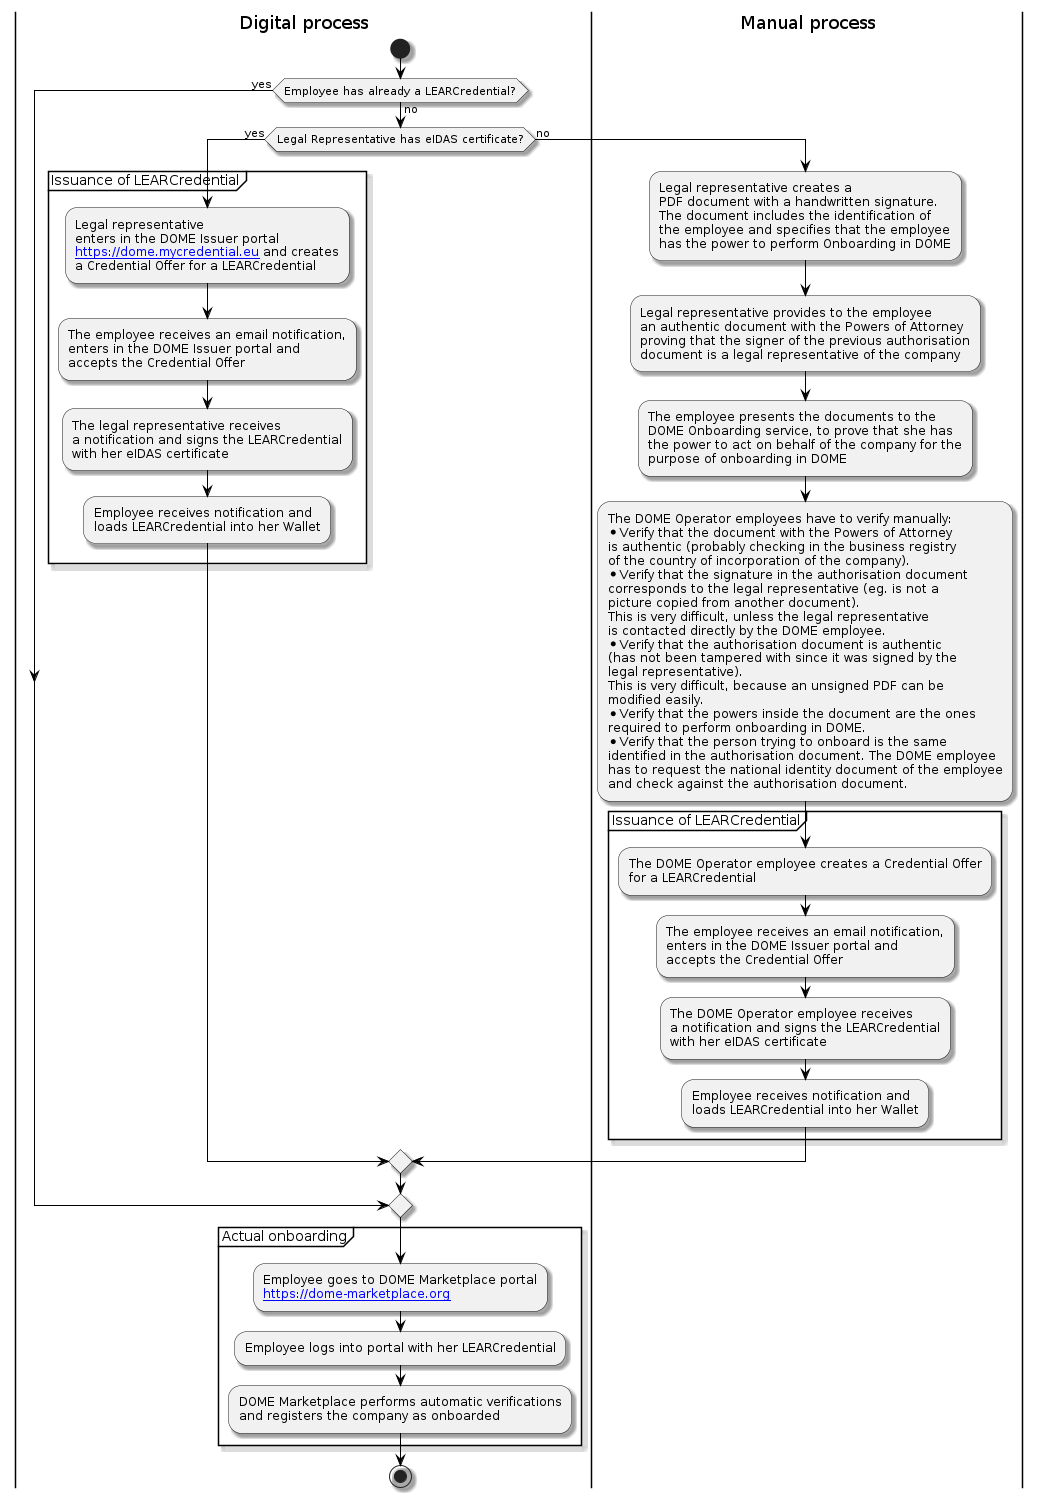

The diagram above was rendered by PlantUML. Its source (embedded in the PNG):
@startuml
skinparam shadowing true
skinparam ParticipantBorderColor black
skinparam arrowcolor black
skinparam SequenceLifeLineBorderColor black
skinparam SequenceLifeLineBackgroundColor PapayaWhip
|Digital process|

start
if (Employee has already a LEARCredential?) then (yes)

else (no)


    if (Legal Representative has eIDAS certificate?) then (yes)

        partition Issuance of LEARCredential {
            :Legal representative
            enters in the DOME Issuer portal
            [[https://dome.mycredential.eu]] and creates
            a Credential Offer for a LEARCredential;

            :The employee receives an email notification,
            enters in the DOME Issuer portal and
            accepts the Credential Offer;

            :The legal representative receives
            a notification and signs the LEARCredential
            with her eIDAS certificate;

            :Employee receives notification and
            loads LEARCredential into her Wallet;

        }

    else (no)

        |Manual process|

        :Legal representative creates a
        PDF document with a handwritten signature.
        The document includes the identification of
        the employee and specifies that the employee
        has the power to perform Onboarding in DOME;

        :Legal representative provides to the employee
        an authentic document with the Powers of Attorney
        proving that the signer of the previous authorisation
        document is a legal representative of the company;

        :The employee presents the documents to the
        DOME Onboarding service, to prove that she has
        the power to act on behalf of the company for the
        purpose of onboarding in DOME;

        :The DOME Operator employees have to verify manually:
        * Verify that the document with the Powers of Attorney
        is authentic (probably checking in the business registry
        of the country of incorporation of the company).
        * Verify that the signature in the authorisation document
        corresponds to the legal representative (eg. is not a
        picture copied from another document).
        This is very difficult, unless the legal representative
        is contacted directly by the DOME employee.
        * Verify that the authorisation document is authentic
        (has not been tampered with since it was signed by the
        legal representative).
        This is very difficult, because an unsigned PDF can be
        modified easily.
        * Verify that the powers inside the document are the ones
        required to perform onboarding in DOME.
        * Verify that the person trying to onboard is the same
        identified in the authorisation document. The DOME employee
        has to request the national identity document of the employee
        and check against the authorisation document.;

        partition Issuance of LEARCredential {

            :The DOME Operator employee creates a Credential Offer
            for a LEARCredential;

            :The employee receives an email notification,
            enters in the DOME Issuer portal and
            accepts the Credential Offer;

            :The DOME Operator employee receives
            a notification and signs the LEARCredential
            with her eIDAS certificate;

            :Employee receives notification and
            loads LEARCredential into her Wallet;
        }

    endif

endif

|Digital process|

partition Actual onboarding {
    :Employee goes to DOME Marketplace portal
    [[https://dome-marketplace.org]];

    :Employee logs into portal with her LEARCredential;

    :DOME Marketplace performs automatic verifications
    and registers the company as onboarded;

}

stop
@enduml